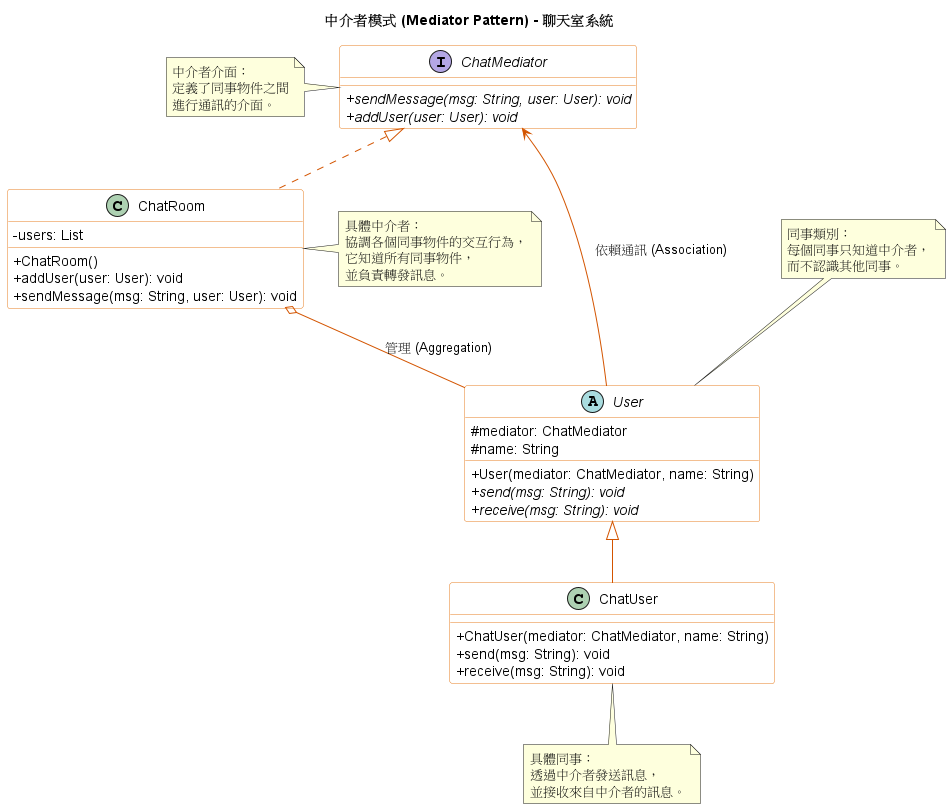

The diagram above was rendered by PlantUML. Its source (embedded in the PNG):
@startuml
title 中介者模式 (Mediator Pattern) - 聊天室系統

' --- 樣式設定 ---
skinparam classAttributeIconSize 0
skinparam monochrome false
skinparam packageStyle rectangle

skinparam class {
BackgroundColor White
ArrowColor #d35400
BorderColor #e67e22
}

' --- 中介者介面 (Mediator Interface) ---
interface ChatMediator {
+ {abstract} sendMessage(msg: String, user: User): void
+ {abstract} addUser(user: User): void
}

' --- 具體中介者 (Concrete Mediator) ---
class ChatRoom implements ChatMediator {
- users: List
+ ChatRoom()
+ addUser(user: User): void
+ sendMessage(msg: String, user: User): void
}

' --- 抽象同事類別 (Colleague) ---
abstract class User {
# mediator: ChatMediator
# name: String
+ User(mediator: ChatMediator, name: String)
+ {abstract} send(msg: String): void
+ {abstract} receive(msg: String): void
}

' --- 具體同事類別 (Concrete Colleague) ---
class ChatUser extends User {
+ ChatUser(mediator: ChatMediator, name: String)
+ send(msg: String): void
+ receive(msg: String): void
}

' --- 關係連線 ---
' 中介者管理多個同事物件
ChatRoom o-- User : 管理 (Aggregation)

' 同事物件持有中介者的引用
User --> ChatMediator : 依賴通訊 (Association)

' --- 說明註解 ---
note left of ChatMediator : 中介者介面：\n定義了同事物件之間\n進行通訊的介面。

note right of ChatRoom : 具體中介者：\n協調各個同事物件的交互行為，\n它知道所有同事物件，\n並負責轉發訊息。

note top of User : 同事類別：\n每個同事只知道中介者，\n而不認識其他同事。

note bottom of ChatUser : 具體同事：\n透過中介者發送訊息，\n並接收來自中介者的訊息。

@enduml